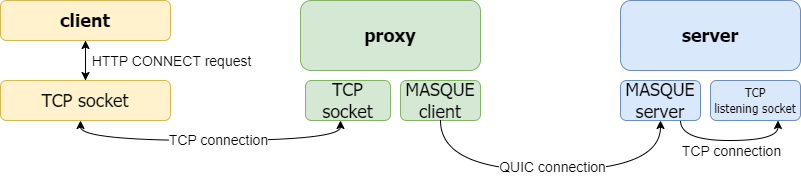

The diagram above was exported from draw.io. Its source (the exported page's mxGraphModel, read from the mxfile embedded in the PNG):
<mxGraphModel dx="1221" dy="670" grid="1" gridSize="10" guides="1" tooltips="1" connect="1" arrows="1" fold="1" page="1" pageScale="1" pageWidth="850" pageHeight="1100" math="0" shadow="0" extFonts="Permanent Marker^https://fonts.googleapis.com/css?family=Permanent+Marker">
  <root>
    <mxCell id="0" />
    <mxCell id="1" parent="0" />
    <mxCell id="zCLigFoRYJKitQxd5Wnt-19" style="rounded=0;orthogonalLoop=1;jettySize=auto;html=1;exitX=0.5;exitY=1;exitDx=0;exitDy=0;entryX=0.5;entryY=0;entryDx=0;entryDy=0;" edge="1" parent="1">
      <mxGeometry relative="1" as="geometry">
        <mxPoint x="125" y="280" as="sourcePoint" />
        <mxPoint x="125" y="320" as="targetPoint" />
      </mxGeometry>
    </mxCell>
    <mxCell id="zCLigFoRYJKitQxd5Wnt-23" value="&lt;font style=&quot;&quot;&gt;&lt;font style=&quot;font-size: 14px;&quot;&gt;HTTP CONNECT request&lt;/font&gt;&lt;br&gt;&lt;/font&gt;" style="edgeLabel;html=1;align=center;verticalAlign=middle;resizable=0;points=[];" vertex="1" connectable="0" parent="zCLigFoRYJKitQxd5Wnt-19">
      <mxGeometry x="-0.0799" relative="1" as="geometry">
        <mxPoint x="85" y="2" as="offset" />
      </mxGeometry>
    </mxCell>
    <mxCell id="zCLigFoRYJKitQxd5Wnt-1" value="&lt;font face=&quot;Tahoma&quot; style=&quot;font-size: 18px;&quot;&gt;&lt;b&gt;client&lt;/b&gt;&lt;/font&gt;" style="rounded=1;whiteSpace=wrap;html=1;fillColor=#fff2cc;strokeColor=#d6b656;" vertex="1" parent="1">
      <mxGeometry x="40" y="240" width="170" height="40" as="geometry" />
    </mxCell>
    <mxCell id="zCLigFoRYJKitQxd5Wnt-2" value="&lt;font face=&quot;Tahoma&quot; style=&quot;font-size: 18px;&quot;&gt;&lt;b&gt;proxy&lt;/b&gt;&lt;/font&gt;" style="rounded=1;whiteSpace=wrap;html=1;fillColor=#d5e8d4;strokeColor=#82b366;" vertex="1" parent="1">
      <mxGeometry x="340" y="240" width="180" height="70" as="geometry" />
    </mxCell>
    <mxCell id="zCLigFoRYJKitQxd5Wnt-3" value="&lt;font face=&quot;Tahoma&quot; style=&quot;font-size: 18px;&quot;&gt;&lt;b&gt;server&lt;/b&gt;&lt;/font&gt;" style="rounded=1;whiteSpace=wrap;html=1;fillColor=#dae8fc;strokeColor=#6c8ebf;" vertex="1" parent="1">
      <mxGeometry x="660" y="240" width="180" height="70" as="geometry" />
    </mxCell>
    <mxCell id="zCLigFoRYJKitQxd5Wnt-34" style="edgeStyle=orthogonalEdgeStyle;rounded=0;orthogonalLoop=1;jettySize=auto;html=1;exitX=0.75;exitY=1;exitDx=0;exitDy=0;entryX=0.75;entryY=1;entryDx=0;entryDy=0;curved=1;" edge="1" parent="1" source="zCLigFoRYJKitQxd5Wnt-4" target="zCLigFoRYJKitQxd5Wnt-5">
      <mxGeometry relative="1" as="geometry" />
    </mxCell>
    <mxCell id="zCLigFoRYJKitQxd5Wnt-35" value="&lt;font style=&quot;font-size: 14px;&quot;&gt;TCP connection&lt;/font&gt;" style="edgeLabel;html=1;align=center;verticalAlign=middle;resizable=0;points=[];" vertex="1" connectable="0" parent="zCLigFoRYJKitQxd5Wnt-34">
      <mxGeometry x="-0.0255" relative="1" as="geometry">
        <mxPoint x="3" y="10" as="offset" />
      </mxGeometry>
    </mxCell>
    <mxCell id="zCLigFoRYJKitQxd5Wnt-4" value="&lt;font face=&quot;Tahoma&quot; style=&quot;font-size: 18px;&quot;&gt;&lt;span style=&quot;font-weight: normal;&quot;&gt;MASQUE&lt;br&gt;server&lt;/span&gt;&lt;/font&gt;" style="rounded=1;whiteSpace=wrap;html=1;fillColor=#dae8fc;strokeColor=#6c8ebf;fontStyle=1" vertex="1" parent="1">
      <mxGeometry x="660" y="320" width="80" height="40" as="geometry" />
    </mxCell>
    <mxCell id="zCLigFoRYJKitQxd5Wnt-5" value="&lt;font face=&quot;Tahoma&quot; style=&quot;&quot;&gt;&lt;font style=&quot;font-size: 12px;&quot;&gt;TCP&lt;br&gt;listening socket&lt;/font&gt;&lt;br&gt;&lt;/font&gt;" style="rounded=1;whiteSpace=wrap;html=1;fillColor=#dae8fc;strokeColor=#6c8ebf;" vertex="1" parent="1">
      <mxGeometry x="750" y="320" width="90" height="40" as="geometry" />
    </mxCell>
    <mxCell id="zCLigFoRYJKitQxd5Wnt-6" style="edgeStyle=orthogonalEdgeStyle;rounded=0;orthogonalLoop=1;jettySize=auto;html=1;exitX=0.5;exitY=1;exitDx=0;exitDy=0;" edge="1" parent="1" source="zCLigFoRYJKitQxd5Wnt-2" target="zCLigFoRYJKitQxd5Wnt-2">
      <mxGeometry relative="1" as="geometry" />
    </mxCell>
    <mxCell id="zCLigFoRYJKitQxd5Wnt-7" value="&lt;font face=&quot;Tahoma&quot; style=&quot;font-size: 18px;&quot;&gt;&lt;span style=&quot;font-weight: normal;&quot;&gt;MASQUE&lt;br&gt;client&lt;br&gt;&lt;/span&gt;&lt;/font&gt;" style="rounded=1;whiteSpace=wrap;html=1;fillColor=#d5e8d4;strokeColor=#82b366;fontStyle=1" vertex="1" parent="1">
      <mxGeometry x="440" y="320" width="80" height="40" as="geometry" />
    </mxCell>
    <mxCell id="zCLigFoRYJKitQxd5Wnt-8" style="edgeStyle=orthogonalEdgeStyle;rounded=0;orthogonalLoop=1;jettySize=auto;html=1;exitX=0.5;exitY=1;exitDx=0;exitDy=0;" edge="1" parent="1" source="zCLigFoRYJKitQxd5Wnt-1" target="zCLigFoRYJKitQxd5Wnt-1">
      <mxGeometry relative="1" as="geometry" />
    </mxCell>
    <mxCell id="zCLigFoRYJKitQxd5Wnt-30" value="" style="edgeStyle=orthogonalEdgeStyle;rounded=0;orthogonalLoop=1;jettySize=auto;html=1;" edge="1" parent="1" source="zCLigFoRYJKitQxd5Wnt-9" target="zCLigFoRYJKitQxd5Wnt-1">
      <mxGeometry relative="1" as="geometry" />
    </mxCell>
    <mxCell id="zCLigFoRYJKitQxd5Wnt-9" value="&lt;font face=&quot;Tahoma&quot; style=&quot;font-size: 18px;&quot;&gt;TCP socket&lt;/font&gt;" style="rounded=1;whiteSpace=wrap;html=1;fillColor=#fff2cc;strokeColor=#d6b656;" vertex="1" parent="1">
      <mxGeometry x="40" y="320" width="170" height="40" as="geometry" />
    </mxCell>
    <mxCell id="zCLigFoRYJKitQxd5Wnt-10" value="&lt;font face=&quot;Tahoma&quot; style=&quot;font-size: 18px;&quot;&gt;&lt;span style=&quot;font-weight: normal;&quot;&gt;TCP&lt;br&gt;socket&lt;br&gt;&lt;/span&gt;&lt;/font&gt;" style="rounded=1;whiteSpace=wrap;html=1;fillColor=#d5e8d4;strokeColor=#82b366;fontStyle=1" vertex="1" parent="1">
      <mxGeometry x="345" y="320" width="85" height="40" as="geometry" />
    </mxCell>
    <mxCell id="zCLigFoRYJKitQxd5Wnt-15" value="" style="endArrow=classic;html=1;rounded=0;edgeStyle=orthogonalEdgeStyle;curved=1;entryX=0.5;entryY=1;entryDx=0;entryDy=0;" edge="1" parent="1" target="zCLigFoRYJKitQxd5Wnt-4">
      <mxGeometry width="50" height="50" relative="1" as="geometry">
        <mxPoint x="480" y="360" as="sourcePoint" />
        <mxPoint x="600" y="360" as="targetPoint" />
        <Array as="points">
          <mxPoint x="480" y="410" />
          <mxPoint x="700" y="410" />
        </Array>
      </mxGeometry>
    </mxCell>
    <mxCell id="zCLigFoRYJKitQxd5Wnt-32" value="&lt;font style=&quot;font-size: 14px;&quot;&gt;QUIC connection&lt;/font&gt;" style="edgeLabel;html=1;align=center;verticalAlign=middle;resizable=0;points=[];" vertex="1" connectable="0" parent="zCLigFoRYJKitQxd5Wnt-15">
      <mxGeometry x="0.0063" relative="1" as="geometry">
        <mxPoint y="-4" as="offset" />
      </mxGeometry>
    </mxCell>
    <mxCell id="zCLigFoRYJKitQxd5Wnt-17" value="" style="endArrow=classic;startArrow=classic;html=1;rounded=0;edgeStyle=orthogonalEdgeStyle;curved=1;exitX=0.5;exitY=1;exitDx=0;exitDy=0;entryX=0.5;entryY=1;entryDx=0;entryDy=0;" edge="1" parent="1">
      <mxGeometry width="50" height="50" relative="1" as="geometry">
        <mxPoint x="120" y="360" as="sourcePoint" />
        <mxPoint x="380" y="360" as="targetPoint" />
        <Array as="points">
          <mxPoint x="120" y="380" />
          <mxPoint x="380" y="380" />
        </Array>
      </mxGeometry>
    </mxCell>
    <mxCell id="zCLigFoRYJKitQxd5Wnt-24" value="&lt;font style=&quot;font-size: 14px;&quot;&gt;TCP connection&lt;/font&gt;" style="edgeLabel;html=1;align=center;verticalAlign=middle;resizable=0;points=[];" vertex="1" connectable="0" parent="zCLigFoRYJKitQxd5Wnt-17">
      <mxGeometry x="0.0333" y="-3" relative="1" as="geometry">
        <mxPoint x="2" y="-4" as="offset" />
      </mxGeometry>
    </mxCell>
  </root>
</mxGraphModel>